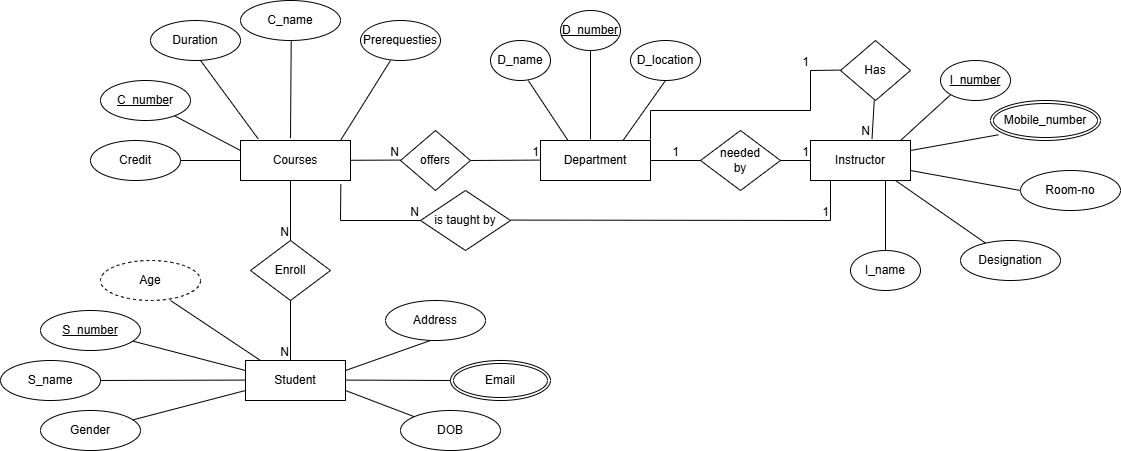

The diagram above was exported from draw.io. Its source (the exported page's mxGraphModel, read from the mxfile embedded in the PNG):
<mxGraphModel dx="2038" dy="604" grid="1" gridSize="10" guides="1" tooltips="1" connect="1" arrows="1" fold="1" page="1" pageScale="1" pageWidth="850" pageHeight="1100" math="0" shadow="0">
  <root>
    <mxCell id="0" />
    <mxCell id="1" parent="0" />
    <mxCell id="9kjNvYky5CBLIeUtFTrr-2" parent="1" style="whiteSpace=wrap;html=1;align=center;" value="Department" vertex="1">
      <mxGeometry height="40" width="110" x="370" y="360" as="geometry" />
    </mxCell>
    <mxCell id="9kjNvYky5CBLIeUtFTrr-3" edge="1" parent="1" source="9kjNvYky5CBLIeUtFTrr-2" style="endArrow=none;html=1;rounded=0;exitX=1;exitY=0.5;exitDx=0;exitDy=0;" value="">
      <mxGeometry relative="1" as="geometry">
        <Array as="points">
          <mxPoint x="530" y="380" />
        </Array>
        <mxPoint x="350" y="380" as="sourcePoint" />
        <mxPoint x="510" y="380" as="targetPoint" />
      </mxGeometry>
    </mxCell>
    <mxCell id="9kjNvYky5CBLIeUtFTrr-4" connectable="0" parent="9kjNvYky5CBLIeUtFTrr-3" style="resizable=0;html=1;whiteSpace=wrap;align=right;verticalAlign=bottom;" value="1" vertex="1">
      <mxGeometry relative="1" x="1" as="geometry" />
    </mxCell>
    <mxCell id="9kjNvYky5CBLIeUtFTrr-5" parent="1" style="shape=rhombus;perimeter=rhombusPerimeter;whiteSpace=wrap;html=1;align=center;" value="needed&lt;div&gt;by&lt;/div&gt;" vertex="1">
      <mxGeometry height="60" width="80" x="530" y="350" as="geometry" />
    </mxCell>
    <mxCell id="9kjNvYky5CBLIeUtFTrr-6" edge="1" parent="1" style="endArrow=none;html=1;rounded=0;" target="9kjNvYky5CBLIeUtFTrr-8" value="">
      <mxGeometry relative="1" as="geometry">
        <mxPoint x="610" y="380" as="sourcePoint" />
        <mxPoint x="670" y="380" as="targetPoint" />
      </mxGeometry>
    </mxCell>
    <mxCell id="9kjNvYky5CBLIeUtFTrr-7" connectable="0" parent="9kjNvYky5CBLIeUtFTrr-6" style="resizable=0;html=1;whiteSpace=wrap;align=right;verticalAlign=bottom;" value="1" vertex="1">
      <mxGeometry relative="1" x="1" as="geometry" />
    </mxCell>
    <mxCell id="9kjNvYky5CBLIeUtFTrr-8" parent="1" style="whiteSpace=wrap;html=1;align=center;" value="Instructor" vertex="1">
      <mxGeometry height="40" width="100" x="640" y="360" as="geometry" />
    </mxCell>
    <mxCell id="9kjNvYky5CBLIeUtFTrr-9" edge="1" parent="1" source="9kjNvYky5CBLIeUtFTrr-2" style="endArrow=none;html=1;rounded=0;exitX=0.25;exitY=0;exitDx=0;exitDy=0;entryX=0.631;entryY=1.004;entryDx=0;entryDy=0;entryPerimeter=0;" target="9kjNvYky5CBLIeUtFTrr-10" value="">
      <mxGeometry relative="1" as="geometry">
        <Array as="points" />
        <mxPoint x="382.78999999999996" y="359.99999999999994" as="sourcePoint" />
        <mxPoint x="360" y="320" as="targetPoint" />
      </mxGeometry>
    </mxCell>
    <mxCell id="9kjNvYky5CBLIeUtFTrr-10" parent="1" style="ellipse;whiteSpace=wrap;html=1;align=center;" value="D_name" vertex="1">
      <mxGeometry height="40" width="60" x="320" y="260" as="geometry" />
    </mxCell>
    <mxCell id="9kjNvYky5CBLIeUtFTrr-11" edge="1" parent="1" style="endArrow=none;html=1;rounded=0;entryX=0.5;entryY=1;entryDx=0;entryDy=0;" target="9kjNvYky5CBLIeUtFTrr-12" value="">
      <mxGeometry relative="1" as="geometry">
        <mxPoint x="420" y="359" as="sourcePoint" />
        <mxPoint x="430" y="320" as="targetPoint" />
      </mxGeometry>
    </mxCell>
    <mxCell id="9kjNvYky5CBLIeUtFTrr-12" parent="1" style="ellipse;whiteSpace=wrap;html=1;align=center;" value="&lt;u&gt;D_number&lt;/u&gt;" vertex="1">
      <mxGeometry height="40" width="60" x="390" y="230" as="geometry" />
    </mxCell>
    <mxCell id="9kjNvYky5CBLIeUtFTrr-13" edge="1" parent="1" source="9kjNvYky5CBLIeUtFTrr-2" style="endArrow=none;html=1;rounded=0;entryX=0.5;entryY=1;entryDx=0;entryDy=0;exitX=0.75;exitY=0;exitDx=0;exitDy=0;" target="9kjNvYky5CBLIeUtFTrr-14" value="">
      <mxGeometry relative="1" as="geometry">
        <mxPoint x="460" y="350" as="sourcePoint" />
        <mxPoint x="470" y="320" as="targetPoint" />
      </mxGeometry>
    </mxCell>
    <mxCell id="9kjNvYky5CBLIeUtFTrr-14" parent="1" style="ellipse;whiteSpace=wrap;html=1;align=center;" value="D_location" vertex="1">
      <mxGeometry height="40" width="70" x="460" y="260" as="geometry" />
    </mxCell>
    <mxCell id="9kjNvYky5CBLIeUtFTrr-15" edge="1" parent="1" style="endArrow=none;html=1;rounded=0;" value="">
      <mxGeometry relative="1" as="geometry">
        <mxPoint x="640" y="330" as="sourcePoint" />
        <mxPoint x="640" y="290" as="targetPoint" />
      </mxGeometry>
    </mxCell>
    <mxCell id="9kjNvYky5CBLIeUtFTrr-16" connectable="0" parent="9kjNvYky5CBLIeUtFTrr-15" style="resizable=0;html=1;whiteSpace=wrap;align=right;verticalAlign=bottom;" value="1" vertex="1">
      <mxGeometry relative="1" x="1" as="geometry" />
    </mxCell>
    <mxCell id="9kjNvYky5CBLIeUtFTrr-17" parent="1" style="shape=rhombus;perimeter=rhombusPerimeter;whiteSpace=wrap;html=1;align=center;" value="Has" vertex="1">
      <mxGeometry height="60" width="70" x="670" y="260" as="geometry" />
    </mxCell>
    <mxCell id="9kjNvYky5CBLIeUtFTrr-18" edge="1" parent="1" style="endArrow=none;html=1;rounded=0;entryX=0.615;entryY=-0.037;entryDx=0;entryDy=0;entryPerimeter=0;" target="9kjNvYky5CBLIeUtFTrr-8" value="">
      <mxGeometry relative="1" as="geometry">
        <mxPoint x="703.75" y="320" as="sourcePoint" />
        <mxPoint x="706.25" y="360" as="targetPoint" />
      </mxGeometry>
    </mxCell>
    <mxCell id="9kjNvYky5CBLIeUtFTrr-19" connectable="0" parent="9kjNvYky5CBLIeUtFTrr-18" style="resizable=0;html=1;whiteSpace=wrap;align=right;verticalAlign=bottom;" value="N" vertex="1">
      <mxGeometry relative="1" x="1" as="geometry" />
    </mxCell>
    <mxCell id="9kjNvYky5CBLIeUtFTrr-20" edge="1" parent="1" style="endArrow=none;html=1;rounded=0;entryX=0.071;entryY=0.858;entryDx=0;entryDy=0;entryPerimeter=0;" target="9kjNvYky5CBLIeUtFTrr-31" value="">
      <mxGeometry relative="1" as="geometry">
        <mxPoint x="740" y="370" as="sourcePoint" />
        <mxPoint x="770" y="370" as="targetPoint" />
      </mxGeometry>
    </mxCell>
    <mxCell id="9kjNvYky5CBLIeUtFTrr-22" edge="1" parent="1" style="endArrow=none;html=1;rounded=0;" value="">
      <mxGeometry relative="1" as="geometry">
        <mxPoint x="740" y="390" as="sourcePoint" />
        <mxPoint x="850" y="410" as="targetPoint" />
      </mxGeometry>
    </mxCell>
    <mxCell id="9kjNvYky5CBLIeUtFTrr-23" parent="1" style="ellipse;whiteSpace=wrap;html=1;align=center;" value="Room-no" vertex="1">
      <mxGeometry height="40" width="100" x="850" y="390" as="geometry" />
    </mxCell>
    <mxCell id="9kjNvYky5CBLIeUtFTrr-24" edge="1" parent="1" style="endArrow=none;html=1;rounded=0;" target="9kjNvYky5CBLIeUtFTrr-26" value="">
      <mxGeometry relative="1" as="geometry">
        <mxPoint x="725" y="400" as="sourcePoint" />
        <mxPoint x="770" y="450" as="targetPoint" />
      </mxGeometry>
    </mxCell>
    <mxCell id="9kjNvYky5CBLIeUtFTrr-26" parent="1" style="ellipse;whiteSpace=wrap;html=1;align=center;" value="Designation" vertex="1">
      <mxGeometry height="40" width="100" x="790" y="460" as="geometry" />
    </mxCell>
    <mxCell id="9kjNvYky5CBLIeUtFTrr-27" edge="1" parent="1" source="9kjNvYky5CBLIeUtFTrr-8" style="endArrow=none;html=1;rounded=0;exitX=0.75;exitY=1;exitDx=0;exitDy=0;" target="9kjNvYky5CBLIeUtFTrr-28" value="">
      <mxGeometry relative="1" as="geometry">
        <mxPoint x="680" y="400" as="sourcePoint" />
        <mxPoint x="702" y="460" as="targetPoint" />
      </mxGeometry>
    </mxCell>
    <mxCell id="9kjNvYky5CBLIeUtFTrr-28" parent="1" style="ellipse;whiteSpace=wrap;html=1;align=center;" value="I_name" vertex="1">
      <mxGeometry height="40" width="70" x="680" y="470" as="geometry" />
    </mxCell>
    <mxCell id="9kjNvYky5CBLIeUtFTrr-29" edge="1" parent="1" style="endArrow=none;html=1;rounded=0;entryX=0;entryY=1;entryDx=0;entryDy=0;" target="9kjNvYky5CBLIeUtFTrr-30" value="">
      <mxGeometry relative="1" as="geometry">
        <mxPoint x="730" y="360" as="sourcePoint" />
        <mxPoint x="745" y="320" as="targetPoint" />
      </mxGeometry>
    </mxCell>
    <mxCell id="9kjNvYky5CBLIeUtFTrr-30" parent="1" style="ellipse;whiteSpace=wrap;html=1;align=center;fontStyle=4;" value="I_number" vertex="1">
      <mxGeometry height="40" width="70" x="770" y="280" as="geometry" />
    </mxCell>
    <mxCell id="9kjNvYky5CBLIeUtFTrr-31" parent="1" style="ellipse;shape=doubleEllipse;margin=3;whiteSpace=wrap;html=1;align=center;" value="Mobile_number" vertex="1">
      <mxGeometry height="40" width="110" x="820" y="320" as="geometry" />
    </mxCell>
    <mxCell id="9kjNvYky5CBLIeUtFTrr-33" edge="1" parent="1" style="endArrow=none;html=1;rounded=0;" value="">
      <mxGeometry relative="1" as="geometry">
        <mxPoint x="300" y="380" as="sourcePoint" />
        <mxPoint x="370" y="379.58" as="targetPoint" />
      </mxGeometry>
    </mxCell>
    <mxCell id="9kjNvYky5CBLIeUtFTrr-34" connectable="0" parent="9kjNvYky5CBLIeUtFTrr-33" style="resizable=0;html=1;whiteSpace=wrap;align=right;verticalAlign=bottom;" value="1" vertex="1">
      <mxGeometry relative="1" x="1" as="geometry" />
    </mxCell>
    <mxCell id="9kjNvYky5CBLIeUtFTrr-35" parent="1" style="shape=rhombus;perimeter=rhombusPerimeter;whiteSpace=wrap;html=1;align=center;" value="offers" vertex="1">
      <mxGeometry height="60" width="70" x="230" y="350" as="geometry" />
    </mxCell>
    <mxCell id="9kjNvYky5CBLIeUtFTrr-36" edge="1" parent="1" source="9kjNvYky5CBLIeUtFTrr-38" style="endArrow=none;html=1;rounded=0;" value="">
      <mxGeometry relative="1" as="geometry">
        <mxPoint x="150" y="380" as="sourcePoint" />
        <mxPoint x="230" y="379.58" as="targetPoint" />
      </mxGeometry>
    </mxCell>
    <mxCell id="9kjNvYky5CBLIeUtFTrr-37" connectable="0" parent="9kjNvYky5CBLIeUtFTrr-36" style="resizable=0;html=1;whiteSpace=wrap;align=right;verticalAlign=bottom;" value="N" vertex="1">
      <mxGeometry relative="1" x="1" as="geometry" />
    </mxCell>
    <mxCell id="9kjNvYky5CBLIeUtFTrr-39" edge="1" parent="1" style="endArrow=none;html=1;rounded=0;" target="9kjNvYky5CBLIeUtFTrr-38" value="">
      <mxGeometry relative="1" as="geometry">
        <mxPoint x="150" y="380" as="sourcePoint" />
        <mxPoint x="230" y="379.58" as="targetPoint" />
      </mxGeometry>
    </mxCell>
    <mxCell id="9kjNvYky5CBLIeUtFTrr-38" parent="1" style="whiteSpace=wrap;html=1;align=center;" value="Courses" vertex="1">
      <mxGeometry height="40" width="110" x="70" y="360" as="geometry" />
    </mxCell>
    <mxCell id="9kjNvYky5CBLIeUtFTrr-41" edge="1" parent="1" style="endArrow=none;html=1;rounded=0;" value="">
      <mxGeometry relative="1" as="geometry">
        <mxPoint x="220" y="280" as="sourcePoint" />
        <mxPoint x="170" y="360" as="targetPoint" />
      </mxGeometry>
    </mxCell>
    <mxCell id="9kjNvYky5CBLIeUtFTrr-42" parent="1" style="ellipse;whiteSpace=wrap;html=1;align=center;" value="Prerequesties" vertex="1">
      <mxGeometry height="40" width="80" x="190" y="240" as="geometry" />
    </mxCell>
    <mxCell id="9kjNvYky5CBLIeUtFTrr-43" edge="1" parent="1" source="9kjNvYky5CBLIeUtFTrr-44" style="endArrow=none;html=1;rounded=0;entryX=0.662;entryY=-0.037;entryDx=0;entryDy=0;entryPerimeter=0;exitX=0.556;exitY=1;exitDx=0;exitDy=0;exitPerimeter=0;" value="">
      <mxGeometry relative="1" as="geometry">
        <mxPoint x="70" y="310" as="sourcePoint" />
        <mxPoint x="87.81999999999994" y="358.52" as="targetPoint" />
      </mxGeometry>
    </mxCell>
    <mxCell id="9kjNvYky5CBLIeUtFTrr-44" parent="1" style="ellipse;whiteSpace=wrap;html=1;align=center;" value="Duration" vertex="1">
      <mxGeometry height="40" width="90" x="-20" y="240" as="geometry" />
    </mxCell>
    <mxCell id="9kjNvYky5CBLIeUtFTrr-45" edge="1" parent="1" style="endArrow=none;html=1;rounded=0;exitX=0.556;exitY=-0.058;exitDx=0;exitDy=0;exitPerimeter=0;" value="">
      <mxGeometry relative="1" as="geometry">
        <mxPoint x="119.99999999999986" y="357.67999999999995" as="sourcePoint" />
        <mxPoint x="120.6981565980494" y="259.99991967506753" as="targetPoint" />
      </mxGeometry>
    </mxCell>
    <mxCell id="9kjNvYky5CBLIeUtFTrr-46" parent="1" style="ellipse;whiteSpace=wrap;html=1;align=center;" value="C_name" vertex="1">
      <mxGeometry height="40" width="100" x="70" y="220" as="geometry" />
    </mxCell>
    <mxCell id="9kjNvYky5CBLIeUtFTrr-47" edge="1" parent="1" source="9kjNvYky5CBLIeUtFTrr-38" style="endArrow=none;html=1;rounded=0;exitX=0;exitY=0.25;exitDx=0;exitDy=0;" target="9kjNvYky5CBLIeUtFTrr-48" value="">
      <mxGeometry relative="1" as="geometry">
        <mxPoint x="-20" y="340" as="sourcePoint" />
        <mxPoint x="70" y="369.58" as="targetPoint" />
      </mxGeometry>
    </mxCell>
    <mxCell id="9kjNvYky5CBLIeUtFTrr-48" parent="1" style="ellipse;whiteSpace=wrap;html=1;align=center;" value="&lt;u&gt;C_numbe&lt;/u&gt;r" vertex="1">
      <mxGeometry height="40" width="90" x="-70" y="300" as="geometry" />
    </mxCell>
    <mxCell id="9kjNvYky5CBLIeUtFTrr-50" edge="1" parent="1" source="9kjNvYky5CBLIeUtFTrr-38" style="endArrow=none;html=1;rounded=0;exitX=0;exitY=0.5;exitDx=0;exitDy=0;" target="9kjNvYky5CBLIeUtFTrr-52" value="">
      <mxGeometry relative="1" as="geometry">
        <mxPoint x="-10" y="380" as="sourcePoint" />
        <mxPoint x="70" y="379.58" as="targetPoint" />
      </mxGeometry>
    </mxCell>
    <mxCell id="9kjNvYky5CBLIeUtFTrr-52" parent="1" style="ellipse;whiteSpace=wrap;html=1;align=center;" value="Credit" vertex="1">
      <mxGeometry height="40" width="90" x="-80" y="360" as="geometry" />
    </mxCell>
    <mxCell id="9kjNvYky5CBLIeUtFTrr-54" edge="1" parent="1" style="endArrow=none;html=1;rounded=0;exitX=0.5;exitY=1;exitDx=0;exitDy=0;" value="">
      <mxGeometry relative="1" as="geometry">
        <mxPoint x="120" y="400" as="sourcePoint" />
        <mxPoint x="120" y="460" as="targetPoint" />
      </mxGeometry>
    </mxCell>
    <mxCell id="9kjNvYky5CBLIeUtFTrr-55" connectable="0" parent="9kjNvYky5CBLIeUtFTrr-54" style="resizable=0;html=1;whiteSpace=wrap;align=right;verticalAlign=bottom;" value="N" vertex="1">
      <mxGeometry relative="1" x="1" as="geometry" />
    </mxCell>
    <mxCell id="9kjNvYky5CBLIeUtFTrr-56" parent="1" style="shape=rhombus;perimeter=rhombusPerimeter;whiteSpace=wrap;html=1;align=center;" value="Enroll" vertex="1">
      <mxGeometry height="60" width="80" x="80" y="460" as="geometry" />
    </mxCell>
    <mxCell id="9kjNvYky5CBLIeUtFTrr-57" edge="1" parent="1" source="9kjNvYky5CBLIeUtFTrr-56" style="endArrow=none;html=1;rounded=0;exitX=0.5;exitY=1;exitDx=0;exitDy=0;" value="">
      <mxGeometry relative="1" as="geometry">
        <mxPoint x="130" y="520" as="sourcePoint" />
        <mxPoint x="120" y="580" as="targetPoint" />
      </mxGeometry>
    </mxCell>
    <mxCell id="9kjNvYky5CBLIeUtFTrr-58" connectable="0" parent="9kjNvYky5CBLIeUtFTrr-57" style="resizable=0;html=1;whiteSpace=wrap;align=right;verticalAlign=bottom;" value="N" vertex="1">
      <mxGeometry relative="1" x="1" as="geometry" />
    </mxCell>
    <mxCell id="9kjNvYky5CBLIeUtFTrr-59" parent="1" style="whiteSpace=wrap;html=1;align=center;" value="Student" vertex="1">
      <mxGeometry height="40" width="100" x="75" y="580" as="geometry" />
    </mxCell>
    <mxCell id="9kjNvYky5CBLIeUtFTrr-60" edge="1" parent="1" style="endArrow=none;html=1;rounded=0;" value="">
      <mxGeometry relative="1" as="geometry">
        <mxPoint x="175" y="590" as="sourcePoint" />
        <mxPoint x="260" y="560" as="targetPoint" />
      </mxGeometry>
    </mxCell>
    <mxCell id="9kjNvYky5CBLIeUtFTrr-61" parent="1" style="ellipse;whiteSpace=wrap;html=1;align=center;" value="Address" vertex="1">
      <mxGeometry height="40" width="100" x="215" y="520" as="geometry" />
    </mxCell>
    <mxCell id="9kjNvYky5CBLIeUtFTrr-62" edge="1" parent="1" style="endArrow=none;html=1;rounded=0;" target="9kjNvYky5CBLIeUtFTrr-64" value="">
      <mxGeometry relative="1" as="geometry">
        <mxPoint x="175" y="599.58" as="sourcePoint" />
        <mxPoint x="330" y="600" as="targetPoint" />
      </mxGeometry>
    </mxCell>
    <mxCell id="9kjNvYky5CBLIeUtFTrr-64" parent="1" style="ellipse;shape=doubleEllipse;margin=3;whiteSpace=wrap;html=1;align=center;" value="Email" vertex="1">
      <mxGeometry height="40" width="100" x="280" y="580" as="geometry" />
    </mxCell>
    <mxCell id="9kjNvYky5CBLIeUtFTrr-65" edge="1" parent="1" style="endArrow=none;html=1;rounded=0;" target="9kjNvYky5CBLIeUtFTrr-66" value="">
      <mxGeometry relative="1" as="geometry">
        <mxPoint x="175" y="610" as="sourcePoint" />
        <mxPoint x="270" y="630" as="targetPoint" />
      </mxGeometry>
    </mxCell>
    <mxCell id="9kjNvYky5CBLIeUtFTrr-66" parent="1" style="ellipse;whiteSpace=wrap;html=1;align=center;" value="DOB" vertex="1">
      <mxGeometry height="40" width="100" x="230" y="630" as="geometry" />
    </mxCell>
    <mxCell id="9kjNvYky5CBLIeUtFTrr-67" edge="1" parent="1" style="endArrow=none;html=1;rounded=0;" value="">
      <mxGeometry relative="1" as="geometry">
        <mxPoint x="-40" y="560" as="sourcePoint" />
        <mxPoint x="75" y="590" as="targetPoint" />
      </mxGeometry>
    </mxCell>
    <mxCell id="9kjNvYky5CBLIeUtFTrr-68" edge="1" parent="1" style="endArrow=none;html=1;rounded=0;" value="">
      <mxGeometry relative="1" as="geometry">
        <mxPoint x="-80" y="600" as="sourcePoint" />
        <mxPoint x="75" y="599.58" as="targetPoint" />
      </mxGeometry>
    </mxCell>
    <mxCell id="9kjNvYky5CBLIeUtFTrr-69" edge="1" parent="1" style="endArrow=none;html=1;rounded=0;" value="">
      <mxGeometry relative="1" as="geometry">
        <mxPoint x="-40" y="640" as="sourcePoint" />
        <mxPoint x="75" y="610" as="targetPoint" />
      </mxGeometry>
    </mxCell>
    <mxCell id="9kjNvYky5CBLIeUtFTrr-71" parent="1" style="ellipse;whiteSpace=wrap;html=1;align=center;" value="S_name" vertex="1">
      <mxGeometry height="40" width="100" x="-170" y="580" as="geometry" />
    </mxCell>
    <mxCell id="9kjNvYky5CBLIeUtFTrr-72" parent="1" style="ellipse;whiteSpace=wrap;html=1;align=center;" value="Gender" vertex="1">
      <mxGeometry height="40" width="100" x="-130" y="630" as="geometry" />
    </mxCell>
    <mxCell id="9kjNvYky5CBLIeUtFTrr-75" parent="1" style="ellipse;whiteSpace=wrap;html=1;align=center;fontStyle=4;" value="S_number" vertex="1">
      <mxGeometry height="40" width="100" x="-130" y="530" as="geometry" />
    </mxCell>
    <mxCell id="9kjNvYky5CBLIeUtFTrr-78" edge="1" parent="1" style="endArrow=none;html=1;rounded=0;entryX=0.15;entryY=0;entryDx=0;entryDy=0;entryPerimeter=0;" target="9kjNvYky5CBLIeUtFTrr-59" value="">
      <mxGeometry relative="1" as="geometry">
        <mxPoint y="520" as="sourcePoint" />
        <mxPoint x="90" y="539.58" as="targetPoint" />
      </mxGeometry>
    </mxCell>
    <mxCell id="9kjNvYky5CBLIeUtFTrr-79" parent="1" style="ellipse;whiteSpace=wrap;html=1;align=center;dashed=1;" value="Age" vertex="1">
      <mxGeometry height="40" width="100" x="-70" y="480" as="geometry" />
    </mxCell>
    <mxCell id="9kjNvYky5CBLIeUtFTrr-80" edge="1" parent="1" source="9kjNvYky5CBLIeUtFTrr-38" style="endArrow=none;html=1;rounded=0;exitX=0.912;exitY=1.088;exitDx=0;exitDy=0;exitPerimeter=0;" value="">
      <mxGeometry relative="1" as="geometry">
        <mxPoint x="175.00000000000017" y="399.99999999999994" as="sourcePoint" />
        <mxPoint x="170" y="440" as="targetPoint" />
      </mxGeometry>
    </mxCell>
    <mxCell id="9kjNvYky5CBLIeUtFTrr-81" edge="1" parent="1" style="endArrow=none;html=1;rounded=0;" target="9kjNvYky5CBLIeUtFTrr-83" value="">
      <mxGeometry relative="1" as="geometry">
        <mxPoint x="170" y="440" as="sourcePoint" />
        <mxPoint x="310" y="440" as="targetPoint" />
      </mxGeometry>
    </mxCell>
    <mxCell id="9kjNvYky5CBLIeUtFTrr-82" connectable="0" parent="9kjNvYky5CBLIeUtFTrr-81" style="resizable=0;html=1;whiteSpace=wrap;align=right;verticalAlign=bottom;" value="N" vertex="1">
      <mxGeometry relative="1" x="1" as="geometry" />
    </mxCell>
    <mxCell id="9kjNvYky5CBLIeUtFTrr-83" parent="1" style="shape=rhombus;perimeter=rhombusPerimeter;whiteSpace=wrap;html=1;align=center;" value="is taught by" vertex="1">
      <mxGeometry height="60" width="90" x="250" y="410" as="geometry" />
    </mxCell>
    <mxCell id="9kjNvYky5CBLIeUtFTrr-84" edge="1" parent="1" style="endArrow=none;html=1;rounded=0;" value="">
      <mxGeometry relative="1" as="geometry">
        <mxPoint x="340" y="439.58" as="sourcePoint" />
        <mxPoint x="660" y="440" as="targetPoint" />
      </mxGeometry>
    </mxCell>
    <mxCell id="9kjNvYky5CBLIeUtFTrr-85" connectable="0" parent="9kjNvYky5CBLIeUtFTrr-84" style="resizable=0;html=1;whiteSpace=wrap;align=right;verticalAlign=bottom;" value="1" vertex="1">
      <mxGeometry relative="1" x="1" as="geometry" />
    </mxCell>
    <mxCell id="9kjNvYky5CBLIeUtFTrr-86" edge="1" parent="1" style="endArrow=none;html=1;rounded=0;" value="">
      <mxGeometry relative="1" as="geometry">
        <mxPoint x="660" y="400" as="sourcePoint" />
        <mxPoint x="660" y="440" as="targetPoint" />
      </mxGeometry>
    </mxCell>
    <mxCell id="9kjNvYky5CBLIeUtFTrr-87" edge="1" parent="1" style="endArrow=none;html=1;rounded=0;" value="">
      <mxGeometry relative="1" as="geometry">
        <mxPoint x="480" y="359.16999999999996" as="sourcePoint" />
        <mxPoint x="480" y="330" as="targetPoint" />
      </mxGeometry>
    </mxCell>
    <mxCell id="9kjNvYky5CBLIeUtFTrr-88" edge="1" parent="1" style="endArrow=none;html=1;rounded=0;" value="">
      <mxGeometry relative="1" as="geometry">
        <mxPoint x="480" y="330" as="sourcePoint" />
        <mxPoint x="640" y="330" as="targetPoint" />
      </mxGeometry>
    </mxCell>
    <mxCell id="9kjNvYky5CBLIeUtFTrr-89" edge="1" parent="1" style="endArrow=none;html=1;rounded=0;" value="">
      <mxGeometry relative="1" as="geometry">
        <mxPoint x="640" y="290" as="sourcePoint" />
        <mxPoint x="670" y="289.58" as="targetPoint" />
      </mxGeometry>
    </mxCell>
  </root>
</mxGraphModel>